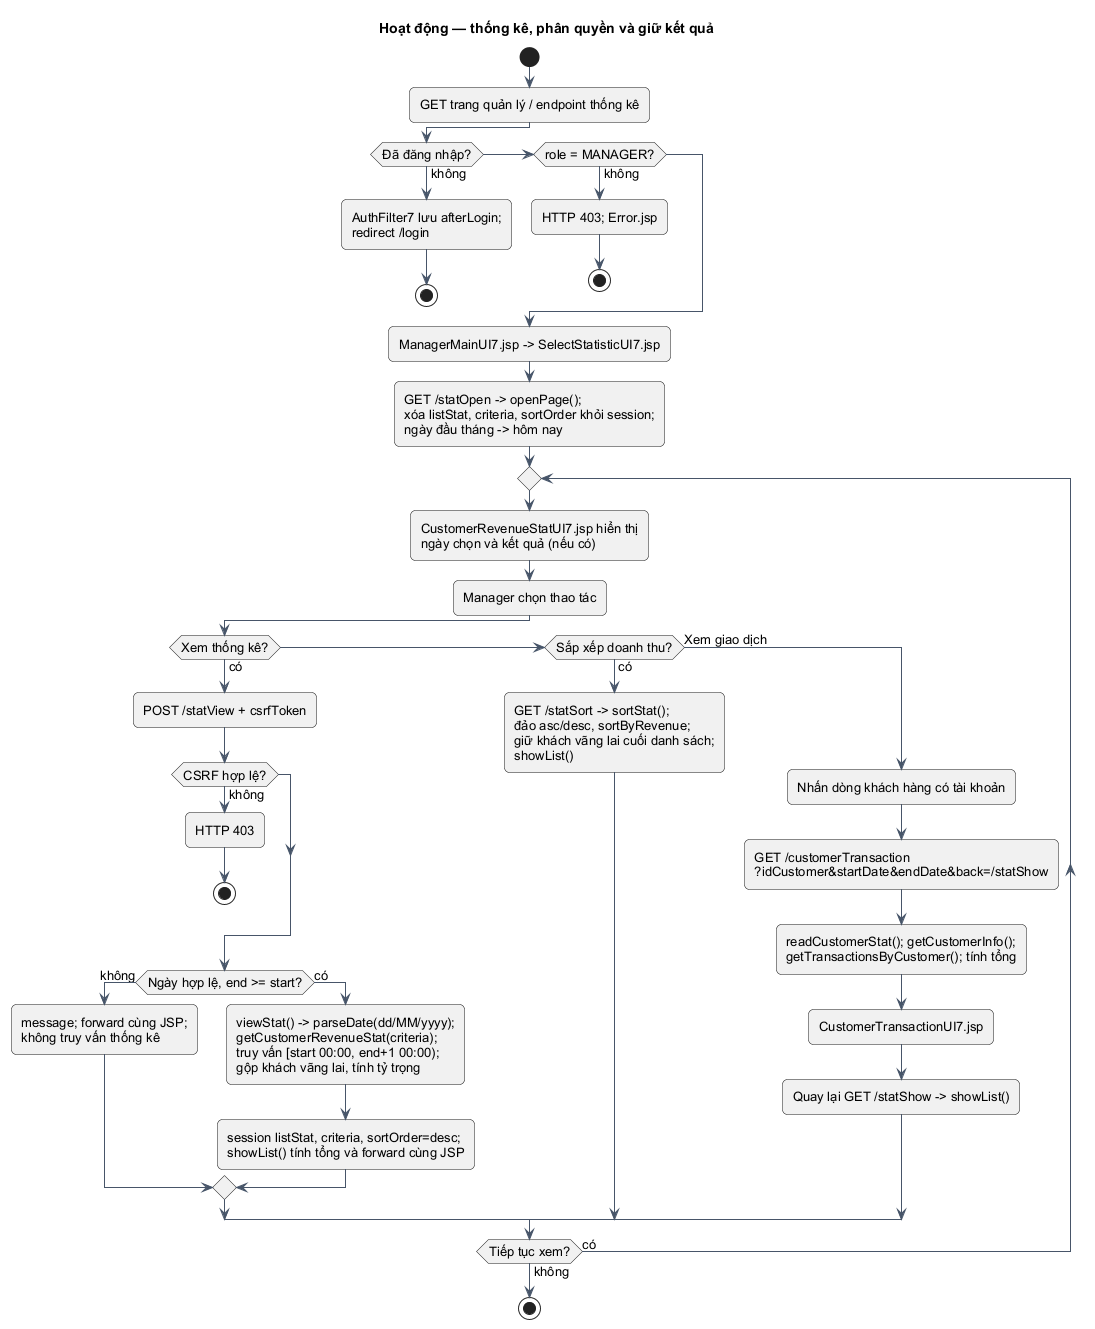

The diagram above was rendered by PlantUML. Its source (embedded in the PNG):
@startuml
!pragma layout smetana
skinparam backgroundColor white
skinparam defaultFontName Arial
skinparam defaultFontSize 13
skinparam shadowing false
skinparam roundcorner 10
skinparam classAttributeIconSize 0
skinparam sequenceMessageAlign center
skinparam maxMessageSize 95
skinparam classBackgroundColor #F0F9FF
skinparam classBorderColor #0284C7
skinparam ArrowColor #475569
skinparam participantBackgroundColor #F0F9FF
skinparam participantBorderColor #0284C7
hide empty members
title Hoạt động — thống kê, phân quyền và giữ kết quả

start
:GET trang quản lý / endpoint thống kê;
if (Đã đăng nhập?) then (không)
  :AuthFilter7 lưu afterLogin;\nredirect /login;
  stop
elseif (role = MANAGER?) then (không)
  :HTTP 403; Error.jsp;
  stop
endif
:ManagerMainUI7.jsp -> SelectStatisticUI7.jsp;
:GET /statOpen -> openPage();\nxóa listStat, criteria, sortOrder khỏi session;\nngày đầu tháng -> hôm nay;
repeat
  :CustomerRevenueStatUI7.jsp hiển thị\nngày chọn và kết quả (nếu có);
  :Manager chọn thao tác;
  if (Xem thống kê?) then (có)
    :POST /statView + csrfToken;
    if (CSRF hợp lệ?) then (không)
      :HTTP 403;
      stop
    endif
    if (Ngày hợp lệ, end >= start?) then (không)
      :message; forward cùng JSP;\nkhông truy vấn thống kê;
    else (có)
:viewStat() -> parseDate(dd/MM/yyyy);\ngetCustomerRevenueStat(criteria);\ntruy vấn [start 00:00, end+1 00:00);\ngộp khách vãng lai, tính tỷ trọng;
      :session listStat, criteria, sortOrder=desc;\nshowList() tính tổng và forward cùng JSP;
    endif
  elseif (Sắp xếp doanh thu?) then (có)
    :GET /statSort -> sortStat();\nđảo asc/desc, sortByRevenue;\ngiữ khách vãng lai cuối danh sách;\nshowList();
  else (Xem giao dịch)
    :Nhấn dòng khách hàng có tài khoản;
    :GET /customerTransaction\n?idCustomer&startDate&endDate&back=/statShow;
    :readCustomerStat(); getCustomerInfo();\ngetTransactionsByCustomer(); tính tổng;
    :CustomerTransactionUI7.jsp;
    :Quay lại GET /statShow -> showList();
  endif
repeat while (Tiếp tục xem?) is (có) not (không)
stop

@enduml